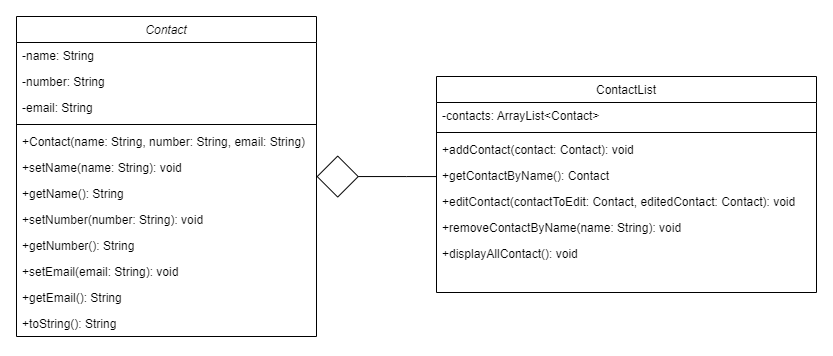

The diagram above was exported from draw.io. Its source (the exported page's mxGraphModel, read from the mxfile embedded in the PNG):
<mxGraphModel dx="1687" dy="889" grid="1" gridSize="10" guides="1" tooltips="1" connect="1" arrows="1" fold="1" page="1" pageScale="1" pageWidth="827" pageHeight="1169" math="0" shadow="0">
  <root>
    <mxCell id="WIyWlLk6GJQsqaUBKTNV-0" />
    <mxCell id="WIyWlLk6GJQsqaUBKTNV-1" parent="WIyWlLk6GJQsqaUBKTNV-0" />
    <mxCell id="zkfFHV4jXpPFQw0GAbJ--0" value="Contact" style="swimlane;fontStyle=2;align=center;verticalAlign=top;childLayout=stackLayout;horizontal=1;startSize=26;horizontalStack=0;resizeParent=1;resizeLast=0;collapsible=1;marginBottom=0;rounded=0;shadow=0;strokeWidth=1;" parent="WIyWlLk6GJQsqaUBKTNV-1" vertex="1">
      <mxGeometry x="20" y="50" width="300" height="320" as="geometry">
        <mxRectangle x="230" y="140" width="160" height="26" as="alternateBounds" />
      </mxGeometry>
    </mxCell>
    <mxCell id="zkfFHV4jXpPFQw0GAbJ--1" value="-name: String" style="text;align=left;verticalAlign=top;spacingLeft=4;spacingRight=4;overflow=hidden;rotatable=0;points=[[0,0.5],[1,0.5]];portConstraint=eastwest;" parent="zkfFHV4jXpPFQw0GAbJ--0" vertex="1">
      <mxGeometry y="26" width="300" height="26" as="geometry" />
    </mxCell>
    <mxCell id="zkfFHV4jXpPFQw0GAbJ--2" value="-number: String" style="text;align=left;verticalAlign=top;spacingLeft=4;spacingRight=4;overflow=hidden;rotatable=0;points=[[0,0.5],[1,0.5]];portConstraint=eastwest;rounded=0;shadow=0;html=0;" parent="zkfFHV4jXpPFQw0GAbJ--0" vertex="1">
      <mxGeometry y="52" width="300" height="26" as="geometry" />
    </mxCell>
    <mxCell id="zkfFHV4jXpPFQw0GAbJ--3" value="-email: String" style="text;align=left;verticalAlign=top;spacingLeft=4;spacingRight=4;overflow=hidden;rotatable=0;points=[[0,0.5],[1,0.5]];portConstraint=eastwest;rounded=0;shadow=0;html=0;" parent="zkfFHV4jXpPFQw0GAbJ--0" vertex="1">
      <mxGeometry y="78" width="300" height="26" as="geometry" />
    </mxCell>
    <mxCell id="zkfFHV4jXpPFQw0GAbJ--4" value="" style="line;html=1;strokeWidth=1;align=left;verticalAlign=middle;spacingTop=-1;spacingLeft=3;spacingRight=3;rotatable=0;labelPosition=right;points=[];portConstraint=eastwest;" parent="zkfFHV4jXpPFQw0GAbJ--0" vertex="1">
      <mxGeometry y="104" width="300" height="8" as="geometry" />
    </mxCell>
    <mxCell id="zkfFHV4jXpPFQw0GAbJ--5" value="+Contact(name: String, number: String, email: String)" style="text;align=left;verticalAlign=top;spacingLeft=4;spacingRight=4;overflow=hidden;rotatable=0;points=[[0,0.5],[1,0.5]];portConstraint=eastwest;" parent="zkfFHV4jXpPFQw0GAbJ--0" vertex="1">
      <mxGeometry y="112" width="300" height="26" as="geometry" />
    </mxCell>
    <mxCell id="stLgsFRWZ4pi_ECcYSCy-0" value="+setName(name: String): void" style="text;align=left;verticalAlign=top;spacingLeft=4;spacingRight=4;overflow=hidden;rotatable=0;points=[[0,0.5],[1,0.5]];portConstraint=eastwest;" vertex="1" parent="zkfFHV4jXpPFQw0GAbJ--0">
      <mxGeometry y="138" width="300" height="26" as="geometry" />
    </mxCell>
    <mxCell id="stLgsFRWZ4pi_ECcYSCy-1" value="+getName(): String" style="text;align=left;verticalAlign=top;spacingLeft=4;spacingRight=4;overflow=hidden;rotatable=0;points=[[0,0.5],[1,0.5]];portConstraint=eastwest;" vertex="1" parent="zkfFHV4jXpPFQw0GAbJ--0">
      <mxGeometry y="164" width="300" height="26" as="geometry" />
    </mxCell>
    <mxCell id="stLgsFRWZ4pi_ECcYSCy-2" value="+setNumber(number: String): void" style="text;align=left;verticalAlign=top;spacingLeft=4;spacingRight=4;overflow=hidden;rotatable=0;points=[[0,0.5],[1,0.5]];portConstraint=eastwest;" vertex="1" parent="zkfFHV4jXpPFQw0GAbJ--0">
      <mxGeometry y="190" width="300" height="26" as="geometry" />
    </mxCell>
    <mxCell id="stLgsFRWZ4pi_ECcYSCy-3" value="+getNumber(): String" style="text;align=left;verticalAlign=top;spacingLeft=4;spacingRight=4;overflow=hidden;rotatable=0;points=[[0,0.5],[1,0.5]];portConstraint=eastwest;" vertex="1" parent="zkfFHV4jXpPFQw0GAbJ--0">
      <mxGeometry y="216" width="300" height="26" as="geometry" />
    </mxCell>
    <mxCell id="stLgsFRWZ4pi_ECcYSCy-6" value="+setEmail(email: String): void" style="text;align=left;verticalAlign=top;spacingLeft=4;spacingRight=4;overflow=hidden;rotatable=0;points=[[0,0.5],[1,0.5]];portConstraint=eastwest;" vertex="1" parent="zkfFHV4jXpPFQw0GAbJ--0">
      <mxGeometry y="242" width="300" height="26" as="geometry" />
    </mxCell>
    <mxCell id="stLgsFRWZ4pi_ECcYSCy-5" value="+getEmail(): String" style="text;align=left;verticalAlign=top;spacingLeft=4;spacingRight=4;overflow=hidden;rotatable=0;points=[[0,0.5],[1,0.5]];portConstraint=eastwest;" vertex="1" parent="zkfFHV4jXpPFQw0GAbJ--0">
      <mxGeometry y="268" width="300" height="26" as="geometry" />
    </mxCell>
    <mxCell id="stLgsFRWZ4pi_ECcYSCy-7" value="+toString(): String" style="text;align=left;verticalAlign=top;spacingLeft=4;spacingRight=4;overflow=hidden;rotatable=0;points=[[0,0.5],[1,0.5]];portConstraint=eastwest;" vertex="1" parent="zkfFHV4jXpPFQw0GAbJ--0">
      <mxGeometry y="294" width="300" height="26" as="geometry" />
    </mxCell>
    <mxCell id="stLgsFRWZ4pi_ECcYSCy-13" style="edgeStyle=orthogonalEdgeStyle;rounded=0;orthogonalLoop=1;jettySize=auto;html=1;endArrow=diamond;endFill=0;endSize=40;" edge="1" parent="WIyWlLk6GJQsqaUBKTNV-1" source="zkfFHV4jXpPFQw0GAbJ--17" target="zkfFHV4jXpPFQw0GAbJ--0">
      <mxGeometry relative="1" as="geometry">
        <Array as="points">
          <mxPoint x="410" y="210" />
          <mxPoint x="410" y="210" />
        </Array>
      </mxGeometry>
    </mxCell>
    <mxCell id="zkfFHV4jXpPFQw0GAbJ--17" value="ContactList" style="swimlane;fontStyle=0;align=center;verticalAlign=top;childLayout=stackLayout;horizontal=1;startSize=26;horizontalStack=0;resizeParent=1;resizeLast=0;collapsible=1;marginBottom=0;rounded=0;shadow=0;strokeWidth=1;" parent="WIyWlLk6GJQsqaUBKTNV-1" vertex="1">
      <mxGeometry x="440" y="110" width="380" height="216" as="geometry">
        <mxRectangle x="550" y="140" width="160" height="26" as="alternateBounds" />
      </mxGeometry>
    </mxCell>
    <mxCell id="zkfFHV4jXpPFQw0GAbJ--18" value="-contacts: ArrayList&lt;Contact&gt;" style="text;align=left;verticalAlign=top;spacingLeft=4;spacingRight=4;overflow=hidden;rotatable=0;points=[[0,0.5],[1,0.5]];portConstraint=eastwest;" parent="zkfFHV4jXpPFQw0GAbJ--17" vertex="1">
      <mxGeometry y="26" width="380" height="26" as="geometry" />
    </mxCell>
    <mxCell id="zkfFHV4jXpPFQw0GAbJ--23" value="" style="line;html=1;strokeWidth=1;align=left;verticalAlign=middle;spacingTop=-1;spacingLeft=3;spacingRight=3;rotatable=0;labelPosition=right;points=[];portConstraint=eastwest;" parent="zkfFHV4jXpPFQw0GAbJ--17" vertex="1">
      <mxGeometry y="52" width="380" height="8" as="geometry" />
    </mxCell>
    <mxCell id="stLgsFRWZ4pi_ECcYSCy-8" value="+addContact(contact: Contact): void" style="text;align=left;verticalAlign=top;spacingLeft=4;spacingRight=4;overflow=hidden;rotatable=0;points=[[0,0.5],[1,0.5]];portConstraint=eastwest;" vertex="1" parent="zkfFHV4jXpPFQw0GAbJ--17">
      <mxGeometry y="60" width="380" height="26" as="geometry" />
    </mxCell>
    <mxCell id="zkfFHV4jXpPFQw0GAbJ--24" value="+getContactByName(): Contact" style="text;align=left;verticalAlign=top;spacingLeft=4;spacingRight=4;overflow=hidden;rotatable=0;points=[[0,0.5],[1,0.5]];portConstraint=eastwest;" parent="zkfFHV4jXpPFQw0GAbJ--17" vertex="1">
      <mxGeometry y="86" width="380" height="26" as="geometry" />
    </mxCell>
    <mxCell id="zkfFHV4jXpPFQw0GAbJ--25" value="+editContact(contactToEdit: Contact, editedContact: Contact): void" style="text;align=left;verticalAlign=top;spacingLeft=4;spacingRight=4;overflow=hidden;rotatable=0;points=[[0,0.5],[1,0.5]];portConstraint=eastwest;" parent="zkfFHV4jXpPFQw0GAbJ--17" vertex="1">
      <mxGeometry y="112" width="380" height="26" as="geometry" />
    </mxCell>
    <mxCell id="stLgsFRWZ4pi_ECcYSCy-9" value="+removeContactByName(name: String): void" style="text;align=left;verticalAlign=top;spacingLeft=4;spacingRight=4;overflow=hidden;rotatable=0;points=[[0,0.5],[1,0.5]];portConstraint=eastwest;" vertex="1" parent="zkfFHV4jXpPFQw0GAbJ--17">
      <mxGeometry y="138" width="380" height="26" as="geometry" />
    </mxCell>
    <mxCell id="stLgsFRWZ4pi_ECcYSCy-10" value="+displayAllContact(): void" style="text;align=left;verticalAlign=top;spacingLeft=4;spacingRight=4;overflow=hidden;rotatable=0;points=[[0,0.5],[1,0.5]];portConstraint=eastwest;" vertex="1" parent="zkfFHV4jXpPFQw0GAbJ--17">
      <mxGeometry y="164" width="380" height="26" as="geometry" />
    </mxCell>
  </root>
</mxGraphModel>